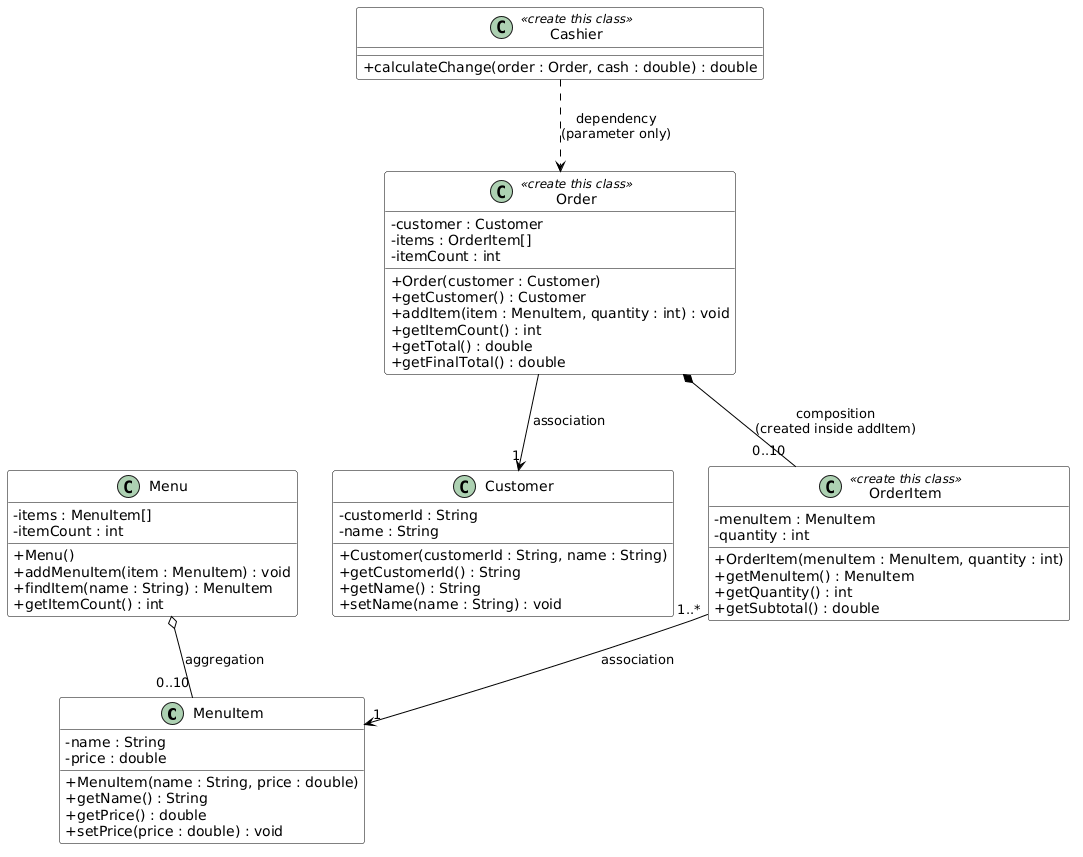

The diagram above was rendered by PlantUML. Its source (embedded in the PNG):
@startuml class-diagram
skinparam classAttributeIconSize 0
skinparam shadowing false
skinparam class {
  BackgroundColor White
  ArrowColor Black
  BorderColor Black
}

class MenuItem {
  - name : String
  - price : double
  + MenuItem(name : String, price : double)
  + getName() : String
  + getPrice() : double
  + setPrice(price : double) : void
}

class Customer {
  - customerId : String
  - name : String
  + Customer(customerId : String, name : String)
  + getCustomerId() : String
  + getName() : String
  + setName(name : String) : void
}

class Menu {
  - items : MenuItem[]
  - itemCount : int
  + Menu()
  + addMenuItem(item : MenuItem) : void
  + findItem(name : String) : MenuItem
  + getItemCount() : int
}

class OrderItem <<create this class>> {
  - menuItem : MenuItem
  - quantity : int
  + OrderItem(menuItem : MenuItem, quantity : int)
  + getMenuItem() : MenuItem
  + getQuantity() : int
  + getSubtotal() : double
}

class Order <<create this class>> {
  - customer : Customer
  - items : OrderItem[]
  - itemCount : int
  + Order(customer : Customer)
  + getCustomer() : Customer
  + addItem(item : MenuItem, quantity : int) : void
  + getItemCount() : int
  + getTotal() : double
  + getFinalTotal() : double
}

class Cashier <<create this class>> {
  + calculateChange(order : Order, cash : double) : double
}

Menu o-- "0..10" MenuItem : aggregation
OrderItem "1..*" --> "1" MenuItem : association
Order --> "1" Customer : association
Order *-- "0..10" OrderItem : composition\n(created inside addItem)
Cashier ..> Order : dependency\n(parameter only)
@enduml